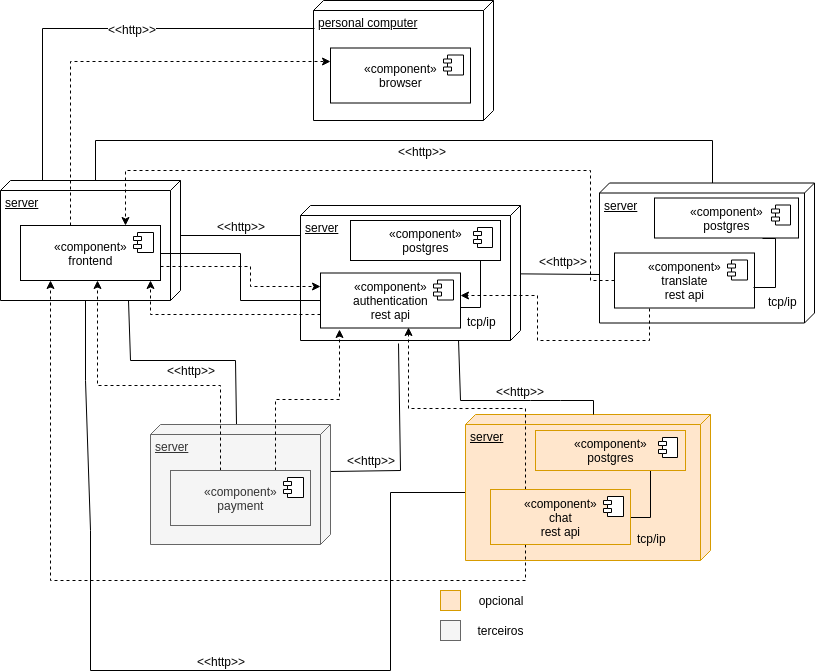

The diagram above was exported from draw.io. Its source (the exported page's mxGraphModel, read from the mxfile embedded in the PNG):
<mxGraphModel dx="1392" dy="776" grid="1" gridSize="10" guides="1" tooltips="1" connect="1" arrows="1" fold="1" page="1" pageScale="1" pageWidth="827" pageHeight="1169" math="0" shadow="0">
  <root>
    <mxCell id="0" />
    <mxCell id="1" parent="0" />
    <mxCell id="NqvN8DZA8TvgynSyW0dV-44" style="edgeStyle=none;rounded=0;orthogonalLoop=1;jettySize=auto;html=1;exitX=0;exitY=0;exitDx=55;exitDy=0;exitPerimeter=0;entryX=0.222;entryY=1;entryDx=0;entryDy=0;entryPerimeter=0;strokeColor=#000000;startArrow=none;startFill=0;jumpStyle=none;endArrow=none;endFill=0;" parent="1" source="NqvN8DZA8TvgynSyW0dV-2" target="NqvN8DZA8TvgynSyW0dV-14" edge="1">
      <mxGeometry relative="1" as="geometry" />
    </mxCell>
    <mxCell id="NqvN8DZA8TvgynSyW0dV-45" value="&amp;lt;&amp;lt;http&amp;gt;&amp;gt;" style="text;html=1;resizable=0;points=[];align=center;verticalAlign=middle;labelBackgroundColor=#ffffff;" parent="NqvN8DZA8TvgynSyW0dV-44" vertex="1" connectable="0">
      <mxGeometry x="0.2833" y="-2" relative="1" as="geometry">
        <mxPoint x="-17" y="-12" as="offset" />
      </mxGeometry>
    </mxCell>
    <mxCell id="NqvN8DZA8TvgynSyW0dV-1" value="personal computer" style="verticalAlign=top;align=left;spacingTop=8;spacingLeft=2;spacingRight=12;shape=cube;size=10;direction=south;fontStyle=4;html=1;" parent="1" vertex="1">
      <mxGeometry x="323" y="40" width="180" height="120" as="geometry" />
    </mxCell>
    <mxCell id="NqvN8DZA8TvgynSyW0dV-54" style="edgeStyle=none;rounded=0;jumpStyle=none;orthogonalLoop=1;jettySize=auto;html=1;entryX=0.233;entryY=0.994;entryDx=0;entryDy=0;entryPerimeter=0;startArrow=none;startFill=0;endArrow=none;endFill=0;strokeColor=#000000;exitX=0.017;exitY=0.767;exitDx=0;exitDy=0;exitPerimeter=0;" parent="1" source="NqvN8DZA8TvgynSyW0dV-2" target="NqvN8DZA8TvgynSyW0dV-1" edge="1">
      <mxGeometry relative="1" as="geometry">
        <Array as="points">
          <mxPoint x="52" y="68" />
        </Array>
      </mxGeometry>
    </mxCell>
    <mxCell id="NqvN8DZA8TvgynSyW0dV-55" value="&amp;lt;&amp;lt;http&amp;gt;&amp;gt;" style="text;html=1;resizable=0;points=[];align=center;verticalAlign=middle;labelBackgroundColor=#ffffff;" parent="NqvN8DZA8TvgynSyW0dV-54" vertex="1" connectable="0">
      <mxGeometry x="-0.277" y="-89" relative="1" as="geometry">
        <mxPoint x="89" y="-89" as="offset" />
      </mxGeometry>
    </mxCell>
    <mxCell id="NqvN8DZA8TvgynSyW0dV-2" value="server" style="verticalAlign=top;align=left;spacingTop=8;spacingLeft=2;spacingRight=12;shape=cube;size=10;direction=south;fontStyle=4;html=1;" parent="1" vertex="1">
      <mxGeometry x="10" y="220" width="180" height="120" as="geometry" />
    </mxCell>
    <mxCell id="NqvN8DZA8TvgynSyW0dV-46" style="edgeStyle=none;rounded=0;jumpStyle=none;orthogonalLoop=1;jettySize=auto;html=1;entryX=0;entryY=0;entryDx=0;entryDy=85;entryPerimeter=0;startArrow=none;startFill=0;endArrow=none;endFill=0;strokeColor=#000000;exitX=0;exitY=0;exitDx=0;exitDy=102.5;exitPerimeter=0;" parent="1" source="NqvN8DZA8TvgynSyW0dV-5" target="NqvN8DZA8TvgynSyW0dV-2" edge="1">
      <mxGeometry relative="1" as="geometry">
        <Array as="points">
          <mxPoint x="722" y="180" />
          <mxPoint x="105" y="180" />
        </Array>
      </mxGeometry>
    </mxCell>
    <mxCell id="NqvN8DZA8TvgynSyW0dV-47" value="&amp;lt;&amp;lt;http&amp;gt;&amp;gt;" style="text;html=1;resizable=0;points=[];align=center;verticalAlign=middle;labelBackgroundColor=#ffffff;" parent="NqvN8DZA8TvgynSyW0dV-46" vertex="1" connectable="0">
      <mxGeometry x="-0.0512" relative="1" as="geometry">
        <mxPoint x="-2" y="10" as="offset" />
      </mxGeometry>
    </mxCell>
    <mxCell id="NqvN8DZA8TvgynSyW0dV-5" value="server" style="verticalAlign=top;align=left;spacingTop=8;spacingLeft=2;spacingRight=12;shape=cube;size=10;direction=south;fontStyle=4;html=1;" parent="1" vertex="1">
      <mxGeometry x="609" y="222.5" width="215" height="140" as="geometry" />
    </mxCell>
    <mxCell id="NqvN8DZA8TvgynSyW0dV-58" style="edgeStyle=none;rounded=0;jumpStyle=none;orthogonalLoop=1;jettySize=auto;html=1;entryX=1.022;entryY=0.555;entryDx=0;entryDy=0;entryPerimeter=0;startArrow=none;startFill=0;endArrow=none;endFill=0;strokeColor=#000000;exitX=0.392;exitY=0;exitDx=0;exitDy=0;exitPerimeter=0;" parent="1" source="NqvN8DZA8TvgynSyW0dV-8" target="NqvN8DZA8TvgynSyW0dV-14" edge="1">
      <mxGeometry relative="1" as="geometry">
        <Array as="points">
          <mxPoint x="410" y="510" />
        </Array>
      </mxGeometry>
    </mxCell>
    <mxCell id="NqvN8DZA8TvgynSyW0dV-59" value="&amp;lt;&amp;lt;http&amp;gt;&amp;gt;" style="text;html=1;resizable=0;points=[];align=center;verticalAlign=middle;labelBackgroundColor=#ffffff;" parent="NqvN8DZA8TvgynSyW0dV-58" vertex="1" connectable="0">
      <mxGeometry x="-0.5334" y="-3" relative="1" as="geometry">
        <mxPoint x="-6" y="-13.5" as="offset" />
      </mxGeometry>
    </mxCell>
    <mxCell id="NqvN8DZA8TvgynSyW0dV-60" style="edgeStyle=none;rounded=0;jumpStyle=none;orthogonalLoop=1;jettySize=auto;html=1;startArrow=none;startFill=0;endArrow=none;endFill=0;strokeColor=#000000;exitX=0;exitY=0.522;exitDx=0;exitDy=0;exitPerimeter=0;" parent="1" source="NqvN8DZA8TvgynSyW0dV-8" edge="1">
      <mxGeometry relative="1" as="geometry">
        <mxPoint x="138" y="340" as="targetPoint" />
        <Array as="points">
          <mxPoint x="245" y="400" />
          <mxPoint x="140" y="400" />
        </Array>
      </mxGeometry>
    </mxCell>
    <mxCell id="NqvN8DZA8TvgynSyW0dV-61" value="&amp;lt;&amp;lt;http&amp;gt;&amp;gt;" style="text;html=1;resizable=0;points=[];align=center;verticalAlign=middle;labelBackgroundColor=#ffffff;" parent="NqvN8DZA8TvgynSyW0dV-60" vertex="1" connectable="0">
      <mxGeometry x="-0.4464" y="25" relative="1" as="geometry">
        <mxPoint x="-20" y="8.5" as="offset" />
      </mxGeometry>
    </mxCell>
    <mxCell id="NqvN8DZA8TvgynSyW0dV-8" value="server" style="verticalAlign=top;align=left;spacingTop=8;spacingLeft=2;spacingRight=12;shape=cube;size=10;direction=south;fontStyle=4;html=1;fillColor=#f5f5f5;strokeColor=#666666;fontColor=#333333;" parent="1" vertex="1">
      <mxGeometry x="160" y="464" width="180" height="120" as="geometry" />
    </mxCell>
    <mxCell id="NqvN8DZA8TvgynSyW0dV-56" style="edgeStyle=none;rounded=0;jumpStyle=none;orthogonalLoop=1;jettySize=auto;html=1;entryX=0;entryY=0;entryDx=120;entryDy=95;entryPerimeter=0;startArrow=none;startFill=0;endArrow=none;endFill=0;strokeColor=#000000;exitX=0;exitY=0;exitDx=78;exitDy=245;exitPerimeter=0;" parent="1" source="NqvN8DZA8TvgynSyW0dV-11" target="NqvN8DZA8TvgynSyW0dV-2" edge="1">
      <mxGeometry relative="1" as="geometry">
        <Array as="points">
          <mxPoint x="400" y="532" />
          <mxPoint x="400" y="710" />
          <mxPoint x="100" y="710" />
          <mxPoint x="100" y="570" />
          <mxPoint x="95" y="420" />
        </Array>
      </mxGeometry>
    </mxCell>
    <mxCell id="NqvN8DZA8TvgynSyW0dV-57" value="&amp;lt;&amp;lt;http&amp;gt;&amp;gt;" style="text;html=1;resizable=0;points=[];align=center;verticalAlign=middle;labelBackgroundColor=#ffffff;" parent="NqvN8DZA8TvgynSyW0dV-56" vertex="1" connectable="0">
      <mxGeometry x="-0.0178" y="5" relative="1" as="geometry">
        <mxPoint x="30" y="-15" as="offset" />
      </mxGeometry>
    </mxCell>
    <mxCell id="NqvN8DZA8TvgynSyW0dV-11" value="server" style="verticalAlign=top;align=left;spacingTop=8;spacingLeft=2;spacingRight=12;shape=cube;size=10;direction=south;fontStyle=4;html=1;fillColor=#ffe6cc;strokeColor=#d79b00;" parent="1" vertex="1">
      <mxGeometry x="475" y="454" width="245" height="146" as="geometry" />
    </mxCell>
    <mxCell id="NqvN8DZA8TvgynSyW0dV-50" style="edgeStyle=none;rounded=0;jumpStyle=none;orthogonalLoop=1;jettySize=auto;html=1;entryX=0.654;entryY=1.002;entryDx=0;entryDy=0;entryPerimeter=0;startArrow=none;startFill=0;endArrow=none;endFill=0;strokeColor=#000000;" parent="1" source="NqvN8DZA8TvgynSyW0dV-14" target="NqvN8DZA8TvgynSyW0dV-5" edge="1">
      <mxGeometry relative="1" as="geometry" />
    </mxCell>
    <mxCell id="NqvN8DZA8TvgynSyW0dV-51" value="&amp;lt;&amp;lt;http&amp;gt;&amp;gt;" style="text;html=1;resizable=0;points=[];align=center;verticalAlign=middle;labelBackgroundColor=#ffffff;" parent="NqvN8DZA8TvgynSyW0dV-50" vertex="1" connectable="0">
      <mxGeometry x="-0.3194" y="-1" relative="1" as="geometry">
        <mxPoint x="16" y="-14.5" as="offset" />
      </mxGeometry>
    </mxCell>
    <mxCell id="NqvN8DZA8TvgynSyW0dV-52" style="edgeStyle=none;rounded=0;jumpStyle=none;orthogonalLoop=1;jettySize=auto;html=1;entryX=0;entryY=0;entryDx=0;entryDy=117.5;entryPerimeter=0;startArrow=none;startFill=0;endArrow=none;endFill=0;strokeColor=#000000;exitX=0.993;exitY=0.282;exitDx=0;exitDy=0;exitPerimeter=0;" parent="1" source="NqvN8DZA8TvgynSyW0dV-14" target="NqvN8DZA8TvgynSyW0dV-11" edge="1">
      <mxGeometry relative="1" as="geometry">
        <Array as="points">
          <mxPoint x="470" y="440" />
          <mxPoint x="540" y="440" />
          <mxPoint x="570" y="440" />
          <mxPoint x="603" y="440" />
        </Array>
      </mxGeometry>
    </mxCell>
    <mxCell id="NqvN8DZA8TvgynSyW0dV-53" value="&amp;lt;&amp;lt;http&amp;gt;&amp;gt;" style="text;html=1;resizable=0;points=[];align=center;verticalAlign=middle;labelBackgroundColor=#ffffff;" parent="NqvN8DZA8TvgynSyW0dV-52" vertex="1" connectable="0">
      <mxGeometry x="0.0578" relative="1" as="geometry">
        <mxPoint x="11" y="-10" as="offset" />
      </mxGeometry>
    </mxCell>
    <mxCell id="NqvN8DZA8TvgynSyW0dV-14" value="server" style="verticalAlign=top;align=left;spacingTop=8;spacingLeft=2;spacingRight=12;shape=cube;size=10;direction=south;fontStyle=4;html=1;" parent="1" vertex="1">
      <mxGeometry x="310" y="245" width="220" height="135" as="geometry" />
    </mxCell>
    <mxCell id="ECzt8Pmt7wcNIXM-2VQM-16" style="edgeStyle=orthogonalEdgeStyle;rounded=0;orthogonalLoop=1;jettySize=auto;html=1;exitX=0.357;exitY=0.009;exitDx=0;exitDy=0;entryX=0;entryY=0.25;entryDx=0;entryDy=0;dashed=1;endArrow=classic;endFill=1;exitPerimeter=0;" parent="1" source="NqvN8DZA8TvgynSyW0dV-19" target="NqvN8DZA8TvgynSyW0dV-21" edge="1">
      <mxGeometry relative="1" as="geometry">
        <Array as="points">
          <mxPoint x="80" y="101" />
        </Array>
      </mxGeometry>
    </mxCell>
    <mxCell id="ECzt8Pmt7wcNIXM-2VQM-19" style="edgeStyle=orthogonalEdgeStyle;rounded=0;orthogonalLoop=1;jettySize=auto;html=1;exitX=1;exitY=0.75;exitDx=0;exitDy=0;entryX=0;entryY=0.25;entryDx=0;entryDy=0;dashed=1;endArrow=classic;endFill=1;" parent="1" source="NqvN8DZA8TvgynSyW0dV-19" target="NqvN8DZA8TvgynSyW0dV-23" edge="1">
      <mxGeometry relative="1" as="geometry">
        <Array as="points">
          <mxPoint x="260" y="306" />
          <mxPoint x="260" y="326" />
        </Array>
      </mxGeometry>
    </mxCell>
    <mxCell id="NqvN8DZA8TvgynSyW0dV-19" value="«component»&lt;br&gt;frontend&lt;br&gt;" style="html=1;" parent="1" vertex="1">
      <mxGeometry x="30" y="265" width="140" height="55" as="geometry" />
    </mxCell>
    <mxCell id="NqvN8DZA8TvgynSyW0dV-20" value="" style="shape=component;jettyWidth=8;jettyHeight=4;" parent="NqvN8DZA8TvgynSyW0dV-19" vertex="1">
      <mxGeometry x="1" width="20" height="20" relative="1" as="geometry">
        <mxPoint x="-27" y="7" as="offset" />
      </mxGeometry>
    </mxCell>
    <mxCell id="NqvN8DZA8TvgynSyW0dV-21" value="«component»&lt;br&gt;browser&lt;br&gt;" style="html=1;" parent="1" vertex="1">
      <mxGeometry x="340" y="87.5" width="140" height="55" as="geometry" />
    </mxCell>
    <mxCell id="NqvN8DZA8TvgynSyW0dV-22" value="" style="shape=component;jettyWidth=8;jettyHeight=4;" parent="NqvN8DZA8TvgynSyW0dV-21" vertex="1">
      <mxGeometry x="1" width="20" height="20" relative="1" as="geometry">
        <mxPoint x="-27" y="7" as="offset" />
      </mxGeometry>
    </mxCell>
    <mxCell id="ECzt8Pmt7wcNIXM-2VQM-8" style="edgeStyle=orthogonalEdgeStyle;rounded=0;orthogonalLoop=1;jettySize=auto;html=1;exitX=0;exitY=0.5;exitDx=0;exitDy=0;entryX=1;entryY=0.5;entryDx=0;entryDy=0;endArrow=none;endFill=0;" parent="1" source="NqvN8DZA8TvgynSyW0dV-23" target="NqvN8DZA8TvgynSyW0dV-19" edge="1">
      <mxGeometry relative="1" as="geometry" />
    </mxCell>
    <mxCell id="ECzt8Pmt7wcNIXM-2VQM-13" style="edgeStyle=orthogonalEdgeStyle;rounded=0;orthogonalLoop=1;jettySize=auto;html=1;exitX=0;exitY=0.75;exitDx=0;exitDy=0;entryX=0.929;entryY=1;entryDx=0;entryDy=0;entryPerimeter=0;dashed=1;endArrow=classic;endFill=1;" parent="1" source="NqvN8DZA8TvgynSyW0dV-23" target="NqvN8DZA8TvgynSyW0dV-19" edge="1">
      <mxGeometry relative="1" as="geometry" />
    </mxCell>
    <mxCell id="NqvN8DZA8TvgynSyW0dV-23" value="«component»&lt;br&gt;authentication&lt;br&gt;rest api&lt;br&gt;" style="html=1;" parent="1" vertex="1">
      <mxGeometry x="330" y="312.5" width="140" height="55" as="geometry" />
    </mxCell>
    <mxCell id="NqvN8DZA8TvgynSyW0dV-24" value="" style="shape=component;jettyWidth=8;jettyHeight=4;" parent="NqvN8DZA8TvgynSyW0dV-23" vertex="1">
      <mxGeometry x="1" width="20" height="20" relative="1" as="geometry">
        <mxPoint x="-27" y="7" as="offset" />
      </mxGeometry>
    </mxCell>
    <mxCell id="ECzt8Pmt7wcNIXM-2VQM-1" style="edgeStyle=orthogonalEdgeStyle;rounded=0;orthogonalLoop=1;jettySize=auto;html=1;exitX=0.75;exitY=1;exitDx=0;exitDy=0;entryX=1;entryY=0.627;entryDx=0;entryDy=0;entryPerimeter=0;endArrow=none;endFill=0;" parent="1" source="NqvN8DZA8TvgynSyW0dV-25" target="NqvN8DZA8TvgynSyW0dV-23" edge="1">
      <mxGeometry relative="1" as="geometry">
        <Array as="points">
          <mxPoint x="490" y="300" />
          <mxPoint x="490" y="347" />
        </Array>
      </mxGeometry>
    </mxCell>
    <mxCell id="NqvN8DZA8TvgynSyW0dV-25" value="«component»&lt;br&gt;postgres&lt;br&gt;" style="html=1;" parent="1" vertex="1">
      <mxGeometry x="360" y="260" width="150" height="40" as="geometry" />
    </mxCell>
    <mxCell id="NqvN8DZA8TvgynSyW0dV-26" value="" style="shape=component;jettyWidth=8;jettyHeight=4;" parent="NqvN8DZA8TvgynSyW0dV-25" vertex="1">
      <mxGeometry x="1" width="19" height="20" relative="1" as="geometry">
        <mxPoint x="-27" y="7" as="offset" />
      </mxGeometry>
    </mxCell>
    <mxCell id="ECzt8Pmt7wcNIXM-2VQM-14" style="edgeStyle=orthogonalEdgeStyle;rounded=0;orthogonalLoop=1;jettySize=auto;html=1;exitX=0;exitY=0.5;exitDx=0;exitDy=0;entryX=0.75;entryY=0;entryDx=0;entryDy=0;dashed=1;endArrow=classic;endFill=1;" parent="1" source="NqvN8DZA8TvgynSyW0dV-27" target="NqvN8DZA8TvgynSyW0dV-19" edge="1">
      <mxGeometry relative="1" as="geometry">
        <Array as="points">
          <mxPoint x="600" y="320" />
          <mxPoint x="600" y="210" />
          <mxPoint x="135" y="210" />
        </Array>
      </mxGeometry>
    </mxCell>
    <mxCell id="ECzt8Pmt7wcNIXM-2VQM-20" style="edgeStyle=orthogonalEdgeStyle;rounded=0;orthogonalLoop=1;jettySize=auto;html=1;exitX=0.25;exitY=1;exitDx=0;exitDy=0;entryX=1;entryY=0.403;entryDx=0;entryDy=0;entryPerimeter=0;dashed=1;endArrow=classic;endFill=1;" parent="1" source="NqvN8DZA8TvgynSyW0dV-27" target="NqvN8DZA8TvgynSyW0dV-23" edge="1">
      <mxGeometry relative="1" as="geometry">
        <Array as="points">
          <mxPoint x="659" y="380" />
          <mxPoint x="547" y="380" />
          <mxPoint x="547" y="335" />
        </Array>
      </mxGeometry>
    </mxCell>
    <mxCell id="NqvN8DZA8TvgynSyW0dV-27" value="«component»&lt;br&gt;translate&lt;br&gt;rest api&lt;br&gt;" style="html=1;" parent="1" vertex="1">
      <mxGeometry x="624" y="292.5" width="140" height="55" as="geometry" />
    </mxCell>
    <mxCell id="NqvN8DZA8TvgynSyW0dV-28" value="" style="shape=component;jettyWidth=8;jettyHeight=4;" parent="NqvN8DZA8TvgynSyW0dV-27" vertex="1">
      <mxGeometry x="1" width="20" height="20" relative="1" as="geometry">
        <mxPoint x="-27" y="7" as="offset" />
      </mxGeometry>
    </mxCell>
    <mxCell id="ECzt8Pmt7wcNIXM-2VQM-3" style="edgeStyle=orthogonalEdgeStyle;rounded=0;orthogonalLoop=1;jettySize=auto;html=1;exitX=0.75;exitY=1;exitDx=0;exitDy=0;entryX=0.996;entryY=0.627;entryDx=0;entryDy=0;entryPerimeter=0;endArrow=none;endFill=0;" parent="1" source="NqvN8DZA8TvgynSyW0dV-29" target="NqvN8DZA8TvgynSyW0dV-27" edge="1">
      <mxGeometry relative="1" as="geometry">
        <Array as="points">
          <mxPoint x="784.5" y="278" />
          <mxPoint x="784.5" y="327" />
        </Array>
      </mxGeometry>
    </mxCell>
    <mxCell id="ECzt8Pmt7wcNIXM-2VQM-5" value="tcp/ip" style="text;html=1;resizable=0;points=[];align=center;verticalAlign=middle;labelBackgroundColor=#ffffff;" parent="ECzt8Pmt7wcNIXM-2VQM-3" vertex="1" connectable="0">
      <mxGeometry x="0.122" y="3" relative="1" as="geometry">
        <mxPoint x="4" y="28" as="offset" />
      </mxGeometry>
    </mxCell>
    <mxCell id="NqvN8DZA8TvgynSyW0dV-29" value="«component»&lt;br&gt;postgres&lt;br&gt;" style="html=1;" parent="1" vertex="1">
      <mxGeometry x="664" y="237.5" width="144" height="40" as="geometry" />
    </mxCell>
    <mxCell id="NqvN8DZA8TvgynSyW0dV-30" value="" style="shape=component;jettyWidth=8;jettyHeight=4;" parent="NqvN8DZA8TvgynSyW0dV-29" vertex="1">
      <mxGeometry x="1" width="19" height="20" relative="1" as="geometry">
        <mxPoint x="-27" y="7" as="offset" />
      </mxGeometry>
    </mxCell>
    <mxCell id="ECzt8Pmt7wcNIXM-2VQM-4" style="edgeStyle=orthogonalEdgeStyle;rounded=0;orthogonalLoop=1;jettySize=auto;html=1;exitX=0.75;exitY=1;exitDx=0;exitDy=0;entryX=1;entryY=0.5;entryDx=0;entryDy=0;endArrow=none;endFill=0;" parent="1" source="NqvN8DZA8TvgynSyW0dV-31" target="NqvN8DZA8TvgynSyW0dV-33" edge="1">
      <mxGeometry relative="1" as="geometry">
        <Array as="points">
          <mxPoint x="660" y="510" />
          <mxPoint x="660" y="557" />
        </Array>
      </mxGeometry>
    </mxCell>
    <mxCell id="NqvN8DZA8TvgynSyW0dV-31" value="«component»&lt;br&gt;postgres&lt;br&gt;" style="html=1;fillColor=#ffe6cc;strokeColor=#d79b00;" parent="1" vertex="1">
      <mxGeometry x="545" y="470" width="150" height="40" as="geometry" />
    </mxCell>
    <mxCell id="NqvN8DZA8TvgynSyW0dV-32" value="" style="shape=component;jettyWidth=8;jettyHeight=4;" parent="NqvN8DZA8TvgynSyW0dV-31" vertex="1">
      <mxGeometry x="1" width="19" height="20" relative="1" as="geometry">
        <mxPoint x="-27" y="7" as="offset" />
      </mxGeometry>
    </mxCell>
    <mxCell id="ECzt8Pmt7wcNIXM-2VQM-15" style="edgeStyle=orthogonalEdgeStyle;rounded=0;orthogonalLoop=1;jettySize=auto;html=1;exitX=0.25;exitY=1;exitDx=0;exitDy=0;entryX=0.214;entryY=1;entryDx=0;entryDy=0;entryPerimeter=0;dashed=1;endArrow=classic;endFill=1;" parent="1" source="NqvN8DZA8TvgynSyW0dV-33" target="NqvN8DZA8TvgynSyW0dV-19" edge="1">
      <mxGeometry relative="1" as="geometry">
        <Array as="points">
          <mxPoint x="535" y="620" />
          <mxPoint x="60" y="620" />
        </Array>
      </mxGeometry>
    </mxCell>
    <mxCell id="ECzt8Pmt7wcNIXM-2VQM-18" style="edgeStyle=orthogonalEdgeStyle;rounded=0;orthogonalLoop=1;jettySize=auto;html=1;exitX=0.25;exitY=0;exitDx=0;exitDy=0;entryX=0.631;entryY=0.994;entryDx=0;entryDy=0;entryPerimeter=0;dashed=1;endArrow=classic;endFill=1;" parent="1" source="NqvN8DZA8TvgynSyW0dV-33" target="NqvN8DZA8TvgynSyW0dV-23" edge="1">
      <mxGeometry relative="1" as="geometry" />
    </mxCell>
    <mxCell id="NqvN8DZA8TvgynSyW0dV-33" value="«component»&lt;br&gt;chat&lt;br&gt;rest api&lt;br&gt;" style="html=1;fillColor=#ffe6cc;strokeColor=#d79b00;" parent="1" vertex="1">
      <mxGeometry x="500" y="529" width="140" height="55" as="geometry" />
    </mxCell>
    <mxCell id="NqvN8DZA8TvgynSyW0dV-34" value="" style="shape=component;jettyWidth=8;jettyHeight=4;" parent="NqvN8DZA8TvgynSyW0dV-33" vertex="1">
      <mxGeometry x="1" width="20" height="20" relative="1" as="geometry">
        <mxPoint x="-27" y="7" as="offset" />
      </mxGeometry>
    </mxCell>
    <mxCell id="ECzt8Pmt7wcNIXM-2VQM-9" style="edgeStyle=orthogonalEdgeStyle;rounded=0;orthogonalLoop=1;jettySize=auto;html=1;endArrow=classic;endFill=1;dashed=1;" parent="1" target="NqvN8DZA8TvgynSyW0dV-19" edge="1">
      <mxGeometry relative="1" as="geometry">
        <mxPoint x="230" y="510" as="sourcePoint" />
        <Array as="points">
          <mxPoint x="230" y="425" />
          <mxPoint x="107" y="425" />
        </Array>
      </mxGeometry>
    </mxCell>
    <mxCell id="ECzt8Pmt7wcNIXM-2VQM-17" style="edgeStyle=orthogonalEdgeStyle;rounded=0;orthogonalLoop=1;jettySize=auto;html=1;exitX=0.75;exitY=0;exitDx=0;exitDy=0;entryX=0.137;entryY=1.024;entryDx=0;entryDy=0;entryPerimeter=0;dashed=1;endArrow=classic;endFill=1;" parent="1" source="NqvN8DZA8TvgynSyW0dV-35" target="NqvN8DZA8TvgynSyW0dV-23" edge="1">
      <mxGeometry relative="1" as="geometry" />
    </mxCell>
    <mxCell id="NqvN8DZA8TvgynSyW0dV-35" value="«component»&lt;br&gt;payment&lt;br&gt;" style="html=1;fillColor=#f5f5f5;strokeColor=#666666;fontColor=#333333;" parent="1" vertex="1">
      <mxGeometry x="180" y="510" width="140" height="55" as="geometry" />
    </mxCell>
    <mxCell id="NqvN8DZA8TvgynSyW0dV-36" value="" style="shape=component;jettyWidth=8;jettyHeight=4;" parent="NqvN8DZA8TvgynSyW0dV-35" vertex="1">
      <mxGeometry x="1" width="20" height="20" relative="1" as="geometry">
        <mxPoint x="-27" y="7" as="offset" />
      </mxGeometry>
    </mxCell>
    <mxCell id="ECzt8Pmt7wcNIXM-2VQM-6" value="tcp/ip" style="text;html=1;" parent="1" vertex="1">
      <mxGeometry x="645" y="565" width="50" height="30" as="geometry" />
    </mxCell>
    <mxCell id="ECzt8Pmt7wcNIXM-2VQM-7" value="tcp/ip" style="text;html=1;" parent="1" vertex="1">
      <mxGeometry x="475" y="347.5" width="50" height="30" as="geometry" />
    </mxCell>
    <mxCell id="t-E3djbmuFZ8DjNZ2peW-1" value="" style="rounded=0;whiteSpace=wrap;html=1;fillColor=#ffe6cc;strokeColor=#d79b00;" vertex="1" parent="1">
      <mxGeometry x="450" y="630" width="20" height="20" as="geometry" />
    </mxCell>
    <mxCell id="t-E3djbmuFZ8DjNZ2peW-2" value="" style="rounded=0;whiteSpace=wrap;html=1;fillColor=#f5f5f5;strokeColor=#666666;fontColor=#333333;" vertex="1" parent="1">
      <mxGeometry x="450" y="660" width="20" height="20" as="geometry" />
    </mxCell>
    <mxCell id="t-E3djbmuFZ8DjNZ2peW-3" value="opcional&lt;br&gt;" style="text;html=1;strokeColor=none;fillColor=none;align=center;verticalAlign=middle;whiteSpace=wrap;rounded=0;" vertex="1" parent="1">
      <mxGeometry x="490" y="630" width="40" height="20" as="geometry" />
    </mxCell>
    <mxCell id="t-E3djbmuFZ8DjNZ2peW-7" value="terceiros" style="text;html=1;strokeColor=none;fillColor=none;align=center;verticalAlign=middle;whiteSpace=wrap;rounded=0;" vertex="1" parent="1">
      <mxGeometry x="490" y="660" width="40" height="20" as="geometry" />
    </mxCell>
  </root>
</mxGraphModel>